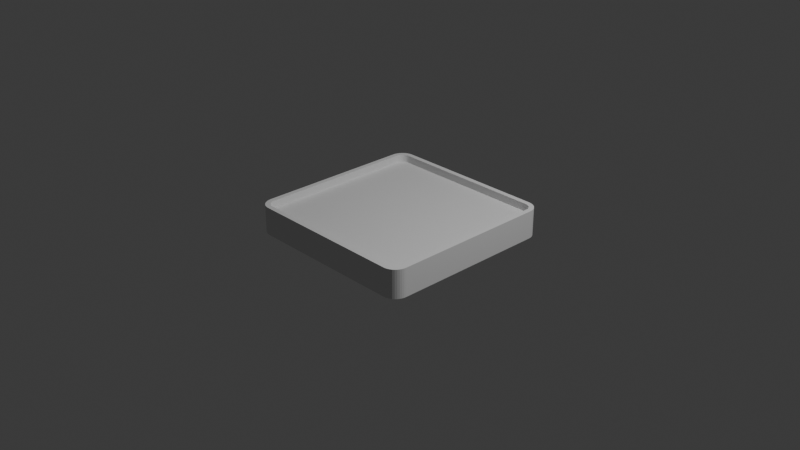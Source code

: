 # Source: pool.blend  (saved by Blender 4.3.32; exported with 4.5.12 LTS)
import bpy
from mathutils import Matrix  # noqa: F401  (used for matrix-valued properties, if any)

bpy.ops.wm.read_factory_settings(use_empty=True)
scene = bpy.context.scene
scene.name = 'Scene'

# ---- collections
col_collection = bpy.data.collections.new('Collection'); scene.collection.children.link(col_collection)

# ---- world
world_world = bpy.data.worlds.new('World'); scene.world = world_world
world_world.use_nodes = True; world_world.node_tree.nodes.clear()
_N = world_world.node_tree.nodes; _L = world_world.node_tree.links
n0 = _N.new('ShaderNodeOutputWorld'); n0.name = 'World Output'; n0.location = (300, 300)
n1 = _N.new('ShaderNodeBackground'); n1.name = 'Background'; n1.location = (10, 300)
n1.inputs[0].default_value = (0.05088, 0.05088, 0.05088, 1.0)
_L.new(n1.outputs[0], n0.inputs[0])
n0.is_active_output = True
world_world.color = (0.05088, 0.05088, 0.05088)
world_world.sun_shadow_jitter_overblur = 0.0

# ---- cameras
cam_camera = bpy.data.cameras.new('Camera')
cam_camera.clip_end = 100.0
cam_camera.ortho_scale = 7.314

# ---- lights
light_light = bpy.data.lights.new('Light', 'POINT')
light_light.energy = 1000.0
light_light.shadow_soft_size = 0.1

# ---- meshes
me_x = bpy.data.meshes.new('立方体')
me_x.from_pydata([(-0.8532, -1.0, -1.0), (-1.0, -0.8532, -1.0), (-0.8761, -0.9982, -1.0), (-0.8985, -0.9928, -1.0), (-0.9198, -0.984, -1.0), (-0.9395, -0.972, -1.0), (-0.957, -0.957, -1.0), (-0.972, -0.9395, -1.0), (-0.984, -0.9198, -1.0), (-0.9928, -0.8985, -1.0), (-0.9982, -0.8761, -1.0), (-0.9468, -0.8511, 1.0), (-0.8511, -0.9468, 1.0), (-0.9455, -0.8678, 1.0), (-0.9421, -0.8821, 1.0), (-0.9365, -0.8956, 1.0), (-0.9288, -0.9081, 1.0), (-0.9193, -0.9193, 1.0), (-0.9081, -0.9288, 1.0), (-0.8956, -0.9365, 1.0), (-0.8821, -0.9421, 1.0), (-0.8678, -0.9455, 1.0), (-1.0, 0.8532, -1.0), (-0.8532, 1.0, -1.0), (-0.9982, 0.8761, -1.0), (-0.9928, 0.8985, -1.0), (-0.984, 0.9198, -1.0), (-0.972, 0.9395, -1.0), (-0.957, 0.957, -1.0), (-0.9395, 0.972, -1.0), (-0.9198, 0.984, -1.0), (-0.8985, 0.9928, -1.0), (-0.8761, 0.9982, -1.0), (-0.8511, 0.9468, 1.0), (-0.9468, 0.8511, 1.0), (-0.8678, 0.9455, 1.0), (-0.8821, 0.9421, 1.0), (-0.8956, 0.9365, 1.0), (-0.9081, 0.9288, 1.0), (-0.9193, 0.9193, 1.0), (-0.9288, 0.9081, 1.0), (-0.9365, 0.8956, 1.0), (-0.9421, 0.8821, 1.0), (-0.9455, 0.8678, 1.0), (1.0, -0.8532, -1.0), (0.8532, -1.0, -1.0), (0.9982, -0.8761, -1.0), (0.9928, -0.8985, -1.0), (0.984, -0.9198, -1.0), (0.972, -0.9395, -1.0), (0.957, -0.957, -1.0), (0.9395, -0.972, -1.0), (0.9198, -0.984, -1.0), (0.8985, -0.9928, -1.0), (0.8761, -0.9982, -1.0), (0.8511, -0.9468, 1.0), (0.9468, -0.8511, 1.0), (0.8678, -0.9455, 1.0), (0.8821, -0.9421, 1.0), (0.8956, -0.9365, 1.0), (0.9081, -0.9288, 1.0), (0.9193, -0.9193, 1.0), (0.9288, -0.9081, 1.0), (0.9365, -0.8956, 1.0), (0.9421, -0.8821, 1.0), (0.9455, -0.8678, 1.0), (0.8532, 1.0, -1.0), (1.0, 0.8532, -1.0), (0.8761, 0.9982, -1.0), (0.8985, 0.9928, -1.0), (0.9198, 0.984, -1.0), (0.9395, 0.972, -1.0), (0.957, 0.957, -1.0), (0.972, 0.9395, -1.0), (0.984, 0.9198, -1.0), (0.9928, 0.8985, -1.0), (0.9982, 0.8761, -1.0), (0.9468, 0.8511, 1.0), (0.8511, 0.9468, 1.0), (0.9455, 0.8678, 1.0), (0.9421, 0.8821, 1.0), (0.9365, 0.8956, 1.0), (0.9288, 0.9081, 1.0), (0.9193, 0.9193, 1.0), (0.9081, 0.9288, 1.0), (0.8956, 0.9365, 1.0), (0.8821, 0.9421, 1.0), (0.8678, 0.9455, 1.0), (-0.8532, -1.0, 1.0), (-0.8761, -0.9982, 1.0), (-0.8985, -0.9928, 1.0), (-0.9198, -0.984, 1.0), (-0.9395, -0.972, 1.0), (-0.957, -0.957, 1.0), (-0.972, -0.9395, 1.0), (-0.984, -0.9198, 1.0), (-0.9928, -0.8985, 1.0), (-0.9982, -0.8761, 1.0), (-1.0, -0.8532, 1.0), (-0.8761, 0.9982, 1.0), (-0.8532, 1.0, 1.0), (-0.8985, 0.9928, 1.0), (-0.9198, 0.984, 1.0), (-0.9395, 0.972, 1.0), (-0.957, 0.957, 1.0), (-0.972, 0.9395, 1.0), (-0.984, 0.9198, 1.0), (-0.9928, 0.8985, 1.0), (-0.9982, 0.8761, 1.0), (-1.0, 0.8532, 1.0), (0.9982, 0.8761, 1.0), (1.0, 0.8532, 1.0), (0.9928, 0.8985, 1.0), (0.984, 0.9198, 1.0), (0.972, 0.9395, 1.0), (0.957, 0.957, 1.0), (0.9395, 0.972, 1.0), (0.9198, 0.984, 1.0), (0.8985, 0.9928, 1.0), (0.8761, 0.9982, 1.0), (0.8532, 1.0, 1.0), (0.8761, -0.9982, 1.0), (0.8532, -1.0, 1.0), (0.8985, -0.9928, 1.0), (0.9198, -0.984, 1.0), (0.9395, -0.972, 1.0), (0.957, -0.957, 1.0), (0.972, -0.9395, 1.0), (0.984, -0.9198, 1.0), (0.9928, -0.8985, 1.0), (0.9982, -0.8761, 1.0), (1.0, -0.8532, 1.0), (-0.8511, -0.9468, -0.609), (-0.8678, -0.9455, -0.609), (-0.8821, -0.9421, -0.609), (-0.8956, -0.9365, -0.609), (-0.9081, -0.9288, -0.609), (-0.9193, -0.9193, -0.609), (-0.9288, -0.9081, -0.609), (-0.9365, -0.8956, -0.609), (-0.9421, -0.8821, -0.609), (-0.9455, -0.8678, -0.609), (-0.9468, -0.8511, -0.609), (-0.8678, 0.9455, -0.609), (-0.8511, 0.9468, -0.609), (-0.8821, 0.9421, -0.609), (-0.8956, 0.9365, -0.609), (-0.9081, 0.9288, -0.609), (-0.9193, 0.9193, -0.609), (-0.9288, 0.9081, -0.609), (-0.9365, 0.8956, -0.609), (-0.9421, 0.8821, -0.609), (-0.9455, 0.8678, -0.609), (-0.9468, 0.8511, -0.609), (0.9455, 0.8678, -0.609), (0.9468, 0.8511, -0.609), (0.9421, 0.8821, -0.609), (0.9365, 0.8956, -0.609), (0.9288, 0.9081, -0.609), (0.9193, 0.9193, -0.609), (0.9081, 0.9288, -0.609), (0.8956, 0.9365, -0.609), (0.8821, 0.9421, -0.609), (0.8678, 0.9455, -0.609), (0.8511, 0.9468, -0.609), (0.8678, -0.9455, -0.609), (0.8511, -0.9468, -0.609), (0.8821, -0.9421, -0.609), (0.8956, -0.9365, -0.609), (0.9081, -0.9288, -0.609), (0.9193, -0.9193, -0.609), (0.9288, -0.9081, -0.609), (0.9365, -0.8956, -0.609), (0.9421, -0.8821, -0.609), (0.9455, -0.8678, -0.609), (0.9468, -0.8511, -0.609), (-0.8821, 0.9421, -0.5919), (-0.8678, 0.9455, -0.5919), (0.9455, -0.8678, -0.5919), (0.9421, -0.8821, -0.5919), (0.9081, 0.9288, -0.5919), (0.9193, 0.9193, -0.5919), (-0.8956, 0.9365, -0.5919), (0.9468, -0.8511, -0.5919), (0.8956, 0.9365, -0.5919), (-0.9081, 0.9288, -0.5919), (-0.9468, -0.8511, -0.5919), (-0.9468, 0.8511, -0.5919), (-0.8511, -0.9468, -0.5919), (-0.8678, -0.9455, -0.5919), (0.8821, 0.9421, -0.5919), (-0.9193, 0.9193, -0.5919), (0.8511, -0.9468, -0.5919), (-0.8821, -0.9421, -0.5919), (0.8678, 0.9455, -0.5919), (-0.9288, 0.9081, -0.5919), (0.9468, 0.8511, -0.5919), (-0.8956, -0.9365, -0.5919), (0.8511, 0.9468, -0.5919), (-0.9365, 0.8956, -0.5919), (-0.8511, 0.9468, -0.5919), (-0.9081, -0.9288, -0.5919), (0.8678, -0.9455, -0.5919), (-0.9421, 0.8821, -0.5919), (-0.9193, -0.9193, -0.5919), (0.8821, -0.9421, -0.5919), (-0.9455, 0.8678, -0.5919), (-0.9288, -0.9081, -0.5919), (0.8956, -0.9365, -0.5919), (-0.9365, -0.8956, -0.5919), (0.9081, -0.9288, -0.5919), (0.9455, 0.8678, -0.5919), (-0.9421, -0.8821, -0.5919), (0.9193, -0.9193, -0.5919), (0.9421, 0.8821, -0.5919), (-0.9455, -0.8678, -0.5919), (0.9288, -0.9081, -0.5919), (0.9365, 0.8956, -0.5919), (0.9365, -0.8956, -0.5919), (0.9288, 0.9081, -0.5919)], [], [(45, 122, 88, 0), (67, 111, 131, 44), (177, 176, 145, 143), (1, 98, 109, 22), (23, 100, 120, 66), (0, 88, 89, 2), (2, 89, 90, 3), (3, 90, 91, 4), (4, 91, 92, 5), (5, 92, 93, 6), (6, 93, 94, 7), (7, 94, 95, 8), (8, 95, 96, 9), (9, 96, 97, 10), (10, 97, 98, 1), (100, 23, 32, 99), (99, 32, 31, 101), (101, 31, 30, 102), (102, 30, 29, 103), (103, 29, 28, 104), (104, 28, 27, 105), (105, 27, 26, 106), (106, 26, 25, 107), (107, 25, 24, 108), (108, 24, 22, 109), (111, 67, 76, 110), (110, 76, 75, 112), (112, 75, 74, 113), (113, 74, 73, 114), (114, 73, 72, 115), (115, 72, 71, 116), (116, 71, 70, 117), (117, 70, 69, 118), (118, 69, 68, 119), (119, 68, 66, 120), (122, 45, 54, 121), (121, 54, 53, 123), (123, 53, 52, 124), (124, 52, 51, 125), (125, 51, 50, 126), (126, 50, 49, 127), (127, 49, 48, 128), (128, 48, 47, 129), (129, 47, 46, 130), (130, 46, 44, 131), (22, 24, 25, 26, 27, 28, 29, 30, 31, 32, 23, 66, 68, 69, 70, 71, 72, 73, 74, 75, 76, 67, 44, 46, 47, 48, 49, 50, 51, 52, 53, 54, 45, 0, 2, 3, 4, 5, 6, 7, 8, 9, 10, 1), (12, 21, 89, 88), (21, 20, 90, 89), (20, 19, 91, 90), (19, 18, 92, 91), (18, 17, 93, 92), (17, 16, 94, 93), (16, 15, 95, 94), (15, 14, 96, 95), (14, 13, 97, 96), (13, 11, 98, 97), (35, 33, 100, 99), (36, 35, 99, 101), (37, 36, 101, 102), (38, 37, 102, 103), (39, 38, 103, 104), (40, 39, 104, 105), (41, 40, 105, 106), (42, 41, 106, 107), (43, 42, 107, 108), (34, 43, 108, 109), (79, 77, 111, 110), (80, 79, 110, 112), (81, 80, 112, 113), (82, 81, 113, 114), (83, 82, 114, 115), (84, 83, 115, 116), (85, 84, 116, 117), (86, 85, 117, 118), (87, 86, 118, 119), (78, 87, 119, 120), (57, 55, 122, 121), (58, 57, 121, 123), (59, 58, 123, 124), (60, 59, 124, 125), (61, 60, 125, 126), (62, 61, 126, 127), (63, 62, 127, 128), (64, 63, 128, 129), (65, 64, 129, 130), (56, 65, 130, 131), (11, 34, 109, 98), (55, 12, 88, 122), (77, 56, 131, 111), (33, 78, 120, 100), (155, 154, 156, 157, 158, 159, 160, 161, 162, 163, 164, 144, 143, 145, 146, 147, 148, 149, 150, 151, 152, 153, 142, 141, 140, 139, 138, 137, 136, 135, 134, 133, 132, 166, 165, 167, 168, 169, 170, 171, 172, 173, 174, 175), (179, 178, 174, 173), (181, 180, 160, 159), (176, 182, 146, 145), (178, 183, 175, 174), (180, 184, 161, 160), (182, 185, 147, 146), (187, 186, 142, 153), (189, 188, 132, 133), (184, 190, 162, 161), (185, 191, 148, 147), (188, 192, 166, 132), (193, 189, 133, 134), (190, 194, 163, 162), (191, 195, 149, 148), (183, 196, 155, 175), (197, 193, 134, 135), (194, 198, 164, 163), (195, 199, 150, 149), (198, 200, 144, 164), (201, 197, 135, 136), (192, 202, 165, 166), (199, 203, 151, 150), (204, 201, 136, 137), (202, 205, 167, 165), (203, 206, 152, 151), (207, 204, 137, 138), (205, 208, 168, 167), (206, 187, 153, 152), (209, 207, 138, 139), (208, 210, 169, 168), (196, 211, 154, 155), (212, 209, 139, 140), (210, 213, 170, 169), (211, 214, 156, 154), (215, 212, 140, 141), (213, 216, 171, 170), (214, 217, 157, 156), (186, 215, 141, 142), (216, 218, 172, 171), (217, 219, 158, 157), (200, 177, 143, 144), (218, 179, 173, 172), (219, 181, 159, 158), (82, 83, 181, 219), (63, 64, 179, 218), (33, 35, 177, 200), (81, 82, 219, 217), (62, 63, 218, 216), (11, 13, 215, 186), (80, 81, 217, 214), (61, 62, 216, 213), (13, 14, 212, 215), (79, 80, 214, 211), (60, 61, 213, 210), (14, 15, 209, 212), (77, 79, 211, 196), (59, 60, 210, 208), (15, 16, 207, 209), (43, 34, 187, 206), (58, 59, 208, 205), (16, 17, 204, 207), (42, 43, 206, 203), (57, 58, 205, 202), (17, 18, 201, 204), (41, 42, 203, 199), (55, 57, 202, 192), (18, 19, 197, 201), (78, 33, 200, 198), (40, 41, 199, 195), (87, 78, 198, 194), (19, 20, 193, 197), (56, 77, 196, 183), (39, 40, 195, 191), (86, 87, 194, 190), (20, 21, 189, 193), (12, 55, 192, 188), (38, 39, 191, 185), (85, 86, 190, 184), (21, 12, 188, 189), (34, 11, 186, 187), (37, 38, 185, 182), (84, 85, 184, 180), (65, 56, 183, 178), (36, 37, 182, 176), (83, 84, 180, 181), (64, 65, 178, 179), (35, 36, 176, 177)])
_uv = me_x.uv_layers.new(name='UV 贴图')
_uv.uv.foreach_set('vector', [0.375, 0.7684, 0.625, 0.7684, 0.625, 0.9816, 0.375, 0.9816, 0.375, 0.5184, 0.625, 0.5184, 0.625, 0.7316, 0.375, 0.7316, 0.8585, 0.5068, 0.8603, 0.5072, 0.8603, 0.5072, 0.8585, 0.5068, 0.375, 0.01835, 0.625, 0.01835, 0.625, 0.2316, 0.375, 0.2316, 0.375, 0.2684, 0.625, 0.2684, 0.625, 0.4816, 0.375, 0.4816, 0.375, 0.9816, 0.625, 0.9816, 0.625, 0.9845, 0.375, 0.9845, 0.375, 0.9845, 0.625, 0.9845, 0.625, 0.9873, 0.375, 0.9873, 0.375, 0.9873, 0.625, 0.9873, 0.625, 0.99, 0.375, 0.99, 0.375, 0.99, 0.625, 0.99, 0.625, 0.9924, 0.375, 0.9924, 0.375, 0.9924, 0.625, 0.9924, 0.625, 1.0, 0.375, 1.0, 0.375, 0.0, 0.625, 0.0, 0.625, 0.007566, 0.375, 0.007566, 0.375, 0.007566, 0.625, 0.007566, 0.625, 0.01002, 0.375, 0.01002, 0.375, 0.01002, 0.625, 0.01002, 0.625, 0.01268, 0.375, 0.01268, 0.375, 0.01268, 0.625, 0.01268, 0.625, 0.01548, 0.375, 0.01548, 0.375, 0.01548, 0.625, 0.01548, 0.625, 0.01835, 0.375, 0.01835, 0.625, 0.2684, 0.375, 0.2684, 0.375, 0.2655, 0.625, 0.2655, 0.625, 0.2655, 0.375, 0.2655, 0.375, 0.2627, 0.625, 0.2627, 0.625, 0.2627, 0.375, 0.2627, 0.375, 0.26, 0.625, 0.26, 0.625, 0.26, 0.375, 0.26, 0.375, 0.2576, 0.625, 0.2576, 0.625, 0.2576, 0.375, 0.2576, 0.375, 0.25, 0.625, 0.25, 0.625, 0.25, 0.375, 0.25, 0.375, 0.2424, 0.625, 0.2424, 0.625, 0.2424, 0.375, 0.2424, 0.375, 0.24, 0.625, 0.24, 0.625, 0.24, 0.375, 0.24, 0.375, 0.2373, 0.625, 0.2373, 0.625, 0.2373, 0.375, 0.2373, 0.375, 0.2345, 0.625, 0.2345, 0.625, 0.2345, 0.375, 0.2345, 0.375, 0.2316, 0.625, 0.2316, 0.625, 0.5184, 0.375, 0.5184, 0.375, 0.5155, 0.625, 0.5155, 0.625, 0.5155, 0.375, 0.5155, 0.375, 0.5127, 0.625, 0.5127, 0.625, 0.5127, 0.375, 0.5127, 0.375, 0.51, 0.625, 0.51, 0.625, 0.51, 0.375, 0.51, 0.375, 0.5076, 0.625, 0.5076, 0.625, 0.5076, 0.375, 0.5076, 0.375, 0.5, 0.625, 0.5, 0.625, 0.5, 0.375, 0.5, 0.375, 0.4924, 0.625, 0.4924, 0.625, 0.4924, 0.375, 0.4924, 0.375, 0.49, 0.625, 0.49, 0.625, 0.49, 0.375, 0.49, 0.375, 0.4873, 0.625, 0.4873, 0.625, 0.4873, 0.375, 0.4873, 0.375, 0.4845, 0.625, 0.4845, 0.625, 0.4845, 0.375, 0.4845, 0.375, 0.4816, 0.625, 0.4816, 0.625, 0.7684, 0.375, 0.7684, 0.375, 0.7655, 0.625, 0.7655, 0.625, 0.7655, 0.375, 0.7655, 0.375, 0.7627, 0.625, 0.7627, 0.625, 0.7627, 0.375, 0.7627, 0.375, 0.76, 0.625, 0.76, 0.625, 0.76, 0.375, 0.76, 0.375, 0.7576, 0.625, 0.7576, 0.625, 0.7576, 0.375, 0.7576, 0.375, 0.75, 0.625, 0.75, 0.625, 0.75, 0.375, 0.75, 0.375, 0.7424, 0.625, 0.7424, 0.625, 0.7424, 0.375, 0.7424, 0.375, 0.74, 0.625, 0.74, 0.625, 0.74, 0.375, 0.74, 0.375, 0.7373, 0.625, 0.7373, 0.625, 0.7373, 0.375, 0.7373, 0.375, 0.7345, 0.625, 0.7345, 0.625, 0.7345, 0.375, 0.7345, 0.375, 0.7316, 0.625, 0.7316, 0.125, 0.5184, 0.1252, 0.5155, 0.1259, 0.5127, 0.127, 0.51, 0.1285, 0.5076, 0.1304, 0.5054, 0.1326, 0.5035, 0.135, 0.502, 0.1377, 0.5009, 0.1405, 0.5002, 0.1434, 0.5, 0.3566, 0.5, 0.3595, 0.5002, 0.3623, 0.5009, 0.365, 0.502, 0.3674, 0.5035, 0.3696, 0.5054, 0.3715, 0.5076, 0.373, 0.51, 0.3741, 0.5127, 0.3748, 0.5155, 0.375, 0.5184, 0.375, 0.7316, 0.3748, 0.7345, 0.3741, 0.7373, 0.373, 0.74, 0.3715, 0.7424, 0.3696, 0.7446, 0.3674, 0.7465, 0.365, 0.748, 0.3623, 0.7491, 0.3595, 0.7498, 0.3566, 0.75, 0.1434, 0.75, 0.1405, 0.7498, 0.1377, 0.7491, 0.135, 0.748, 0.1326, 0.7465, 0.1304, 0.7446, 0.1285, 0.7424, 0.127, 0.74, 0.1259, 0.7373, 0.1252, 0.7345, 0.125, 0.7316, 0.8564, 0.7434, 0.8585, 0.7432, 0.8595, 0.7498, 0.8566, 0.75, 0.8585, 0.7432, 0.8603, 0.7428, 0.8623, 0.7491, 0.8595, 0.7498, 0.8603, 0.7428, 0.862, 0.7421, 0.865, 0.748, 0.8623, 0.7491, 0.862, 0.7421, 0.8635, 0.7411, 0.8674, 0.7465, 0.865, 0.748, 0.8635, 0.7411, 0.8649, 0.7399, 0.8696, 0.7446, 0.8674, 0.7465, 0.8649, 0.7399, 0.8661, 0.7385, 0.8715, 0.7424, 0.8696, 0.7446, 0.8661, 0.7385, 0.8671, 0.737, 0.873, 0.74, 0.8715, 0.7424, 0.8671, 0.737, 0.8678, 0.7353, 0.8741, 0.7373, 0.873, 0.74, 0.8678, 0.7353, 0.8682, 0.7335, 0.8748, 0.7345, 0.8741, 0.7373, 0.8682, 0.7335, 0.8684, 0.7314, 0.875, 0.7316, 0.8748, 0.7345, 0.8585, 0.5068, 0.8564, 0.5066, 0.8566, 0.5, 0.8595, 0.5002, 0.8603, 0.5072, 0.8585, 0.5068, 0.8595, 0.5002, 0.8623, 0.5009, 0.862, 0.5079, 0.8603, 0.5072, 0.8623, 0.5009, 0.865, 0.502, 0.8635, 0.5089, 0.862, 0.5079, 0.865, 0.502, 0.8674, 0.5035, 0.8649, 0.5101, 0.8635, 0.5089, 0.8674, 0.5035, 0.8696, 0.5054, 0.8661, 0.5115, 0.8649, 0.5101, 0.8696, 0.5054, 0.8715, 0.5076, 0.8671, 0.513, 0.8661, 0.5115, 0.8715, 0.5076, 0.873, 0.51, 0.8678, 0.5147, 0.8671, 0.513, 0.873, 0.51, 0.8741, 0.5127, 0.8682, 0.5165, 0.8678, 0.5147, 0.8741, 0.5127, 0.8748, 0.5155, 0.8684, 0.5186, 0.8682, 0.5165, 0.8748, 0.5155, 0.875, 0.5184, 0.6318, 0.5165, 0.6316, 0.5186, 0.625, 0.5184, 0.6252, 0.5155, 0.6322, 0.5147, 0.6318, 0.5165, 0.6252, 0.5155, 0.6259, 0.5127, 0.6329, 0.513, 0.6322, 0.5147, 0.6259, 0.5127, 0.627, 0.51, 0.6339, 0.5115, 0.6329, 0.513, 0.627, 0.51, 0.6285, 0.5076, 0.6351, 0.5101, 0.6339, 0.5115, 0.6285, 0.5076, 0.6304, 0.5054, 0.6365, 0.5089, 0.6351, 0.5101, 0.6304, 0.5054, 0.6326, 0.5035, 0.638, 0.5079, 0.6365, 0.5089, 0.6326, 0.5035, 0.635, 0.502, 0.6397, 0.5072, 0.638, 0.5079, 0.635, 0.502, 0.6377, 0.5009, 0.6415, 0.5068, 0.6397, 0.5072, 0.6377, 0.5009, 0.6405, 0.5002, 0.6436, 0.5066, 0.6415, 0.5068, 0.6405, 0.5002, 0.6434, 0.5, 0.6415, 0.7432, 0.6436, 0.7434, 0.6434, 0.75, 0.6405, 0.7498, 0.6397, 0.7428, 0.6415, 0.7432, 0.6405, 0.7498, 0.6377, 0.7491, 0.638, 0.7421, 0.6397, 0.7428, 0.6377, 0.7491, 0.635, 0.748, 0.6365, 0.7411, 0.638, 0.7421, 0.635, 0.748, 0.6326, 0.7465, 0.6351, 0.7399, 0.6365, 0.7411, 0.6326, 0.7465, 0.6304, 0.7446, 0.6339, 0.7385, 0.6351, 0.7399, 0.6304, 0.7446, 0.6285, 0.7424, 0.6329, 0.737, 0.6339, 0.7385, 0.6285, 0.7424, 0.627, 0.74, 0.6322, 0.7353, 0.6329, 0.737, 0.627, 0.74, 0.6259, 0.7373, 0.6318, 0.7335, 0.6322, 0.7353, 0.6259, 0.7373, 0.6252, 0.7345, 0.6316, 0.7314, 0.6318, 0.7335, 0.6252, 0.7345, 0.625, 0.7316, 0.8684, 0.7314, 0.8684, 0.5186, 0.875, 0.5184, 0.875, 0.7316, 0.6436, 0.7434, 0.8564, 0.7434, 0.8566, 0.75, 0.6434, 0.75, 0.6316, 0.5186, 0.6316, 0.7314, 0.625, 0.7316, 0.625, 0.5184, 0.8564, 0.5066, 0.6436, 0.5066, 0.6434, 0.5, 0.8566, 0.5, 0.6316, 0.5186, 0.6318, 0.5165, 0.6322, 0.5147, 0.6329, 0.513, 0.6339, 0.5115, 0.6351, 0.5101, 0.6365, 0.5089, 0.638, 0.5079, 0.6397, 0.5072, 0.6415, 0.5068, 0.6436, 0.5066, 0.8564, 0.5066, 0.8585, 0.5068, 0.8603, 0.5072, 0.862, 0.5079, 0.8635, 0.5089, 0.8649, 0.5101, 0.8661, 0.5115, 0.8671, 0.513, 0.8678, 0.5147, 0.8682, 0.5165, 0.8684, 0.5186, 0.8684, 0.7314, 0.8682, 0.7335, 0.8678, 0.7353, 0.8671, 0.737, 0.8661, 0.7385, 0.8649, 0.7399, 0.8635, 0.7411, 0.862, 0.7421, 0.8603, 0.7428, 0.8585, 0.7432, 0.8564, 0.7434, 0.6436, 0.7434, 0.6415, 0.7432, 0.6397, 0.7428, 0.638, 0.7421, 0.6365, 0.7411, 0.6351, 0.7399, 0.6339, 0.7385, 0.6329, 0.737, 0.6322, 0.7353, 0.6318, 0.7335, 0.6316, 0.7314, 0.6322, 0.7353, 0.6318, 0.7335, 0.6318, 0.7335, 0.6322, 0.7353, 0.6351, 0.5101, 0.6365, 0.5089, 0.6365, 0.5089, 0.6351, 0.5101, 0.8603, 0.5072, 0.862, 0.5079, 0.862, 0.5079, 0.8603, 0.5072, 0.6318, 0.7335, 0.6316, 0.7314, 0.6316, 0.7314, 0.6318, 0.7335, 0.6365, 0.5089, 0.638, 0.5079, 0.638, 0.5079, 0.6365, 0.5089, 0.862, 0.5079, 0.8635, 0.5089, 0.8635, 0.5089, 0.862, 0.5079, 0.8684, 0.5186, 0.8684, 0.7314, 0.8684, 0.7314, 0.8684, 0.5186, 0.8585, 0.7432, 0.8564, 0.7434, 0.8564, 0.7434, 0.8585, 0.7432, 0.638, 0.5079, 0.6397, 0.5072, 0.6397, 0.5072, 0.638, 0.5079, 0.8635, 0.5089, 0.8649, 0.5101, 0.8649, 0.5101, 0.8635, 0.5089, 0.8564, 0.7434, 0.6436, 0.7434, 0.6436, 0.7434, 0.8564, 0.7434, 0.8603, 0.7428, 0.8585, 0.7432, 0.8585, 0.7432, 0.8603, 0.7428, 0.6397, 0.5072, 0.6415, 0.5068, 0.6415, 0.5068, 0.6397, 0.5072, 0.8649, 0.5101, 0.8661, 0.5115, 0.8661, 0.5115, 0.8649, 0.5101, 0.6316, 0.7314, 0.6316, 0.5186, 0.6316, 0.5186, 0.6316, 0.7314, 0.862, 0.7421, 0.8603, 0.7428, 0.8603, 0.7428, 0.862, 0.7421, 0.6415, 0.5068, 0.6436, 0.5066, 0.6436, 0.5066, 0.6415, 0.5068, 0.8661, 0.5115, 0.8671, 0.513, 0.8671, 0.513, 0.8661, 0.5115, 0.6436, 0.5066, 0.8564, 0.5066, 0.8564, 0.5066, 0.6436, 0.5066, 0.8635, 0.7411, 0.862, 0.7421, 0.862, 0.7421, 0.8635, 0.7411, 0.6436, 0.7434, 0.6415, 0.7432, 0.6415, 0.7432, 0.6436, 0.7434, 0.8671, 0.513, 0.8678, 0.5147, 0.8678, 0.5147, 0.8671, 0.513, 0.8649, 0.7399, 0.8635, 0.7411, 0.8635, 0.7411, 0.8649, 0.7399, 0.6415, 0.7432, 0.6397, 0.7428, 0.6397, 0.7428, 0.6415, 0.7432, 0.8678, 0.5147, 0.8682, 0.5165, 0.8682, 0.5165, 0.8678, 0.5147, 0.8661, 0.7385, 0.8649, 0.7399, 0.8649, 0.7399, 0.8661, 0.7385, 0.6397, 0.7428, 0.638, 0.7421, 0.638, 0.7421, 0.6397, 0.7428, 0.8682, 0.5165, 0.8684, 0.5186, 0.8684, 0.5186, 0.8682, 0.5165, 0.8671, 0.737, 0.8661, 0.7385, 0.8661, 0.7385, 0.8671, 0.737, 0.638, 0.7421, 0.6365, 0.7411, 0.6365, 0.7411, 0.638, 0.7421, 0.6316, 0.5186, 0.6318, 0.5165, 0.6318, 0.5165, 0.6316, 0.5186, 0.8678, 0.7353, 0.8671, 0.737, 0.8671, 0.737, 0.8678, 0.7353, 0.6365, 0.7411, 0.6351, 0.7399, 0.6351, 0.7399, 0.6365, 0.7411, 0.6318, 0.5165, 0.6322, 0.5147, 0.6322, 0.5147, 0.6318, 0.5165, 0.8682, 0.7335, 0.8678, 0.7353, 0.8678, 0.7353, 0.8682, 0.7335, 0.6351, 0.7399, 0.6339, 0.7385, 0.6339, 0.7385, 0.6351, 0.7399, 0.6322, 0.5147, 0.6329, 0.513, 0.6329, 0.513, 0.6322, 0.5147, 0.8684, 0.7314, 0.8682, 0.7335, 0.8682, 0.7335, 0.8684, 0.7314, 0.6339, 0.7385, 0.6329, 0.737, 0.6329, 0.737, 0.6339, 0.7385, 0.6329, 0.513, 0.6339, 0.5115, 0.6339, 0.5115, 0.6329, 0.513, 0.8564, 0.5066, 0.8585, 0.5068, 0.8585, 0.5068, 0.8564, 0.5066, 0.6329, 0.737, 0.6322, 0.7353, 0.6322, 0.7353, 0.6329, 0.737, 0.6339, 0.5115, 0.6351, 0.5101, 0.6351, 0.5101, 0.6339, 0.5115, 0.6339, 0.5115, 0.6351, 0.5101, 0.6351, 0.5101, 0.6339, 0.5115, 0.6329, 0.737, 0.6322, 0.7353, 0.6322, 0.7353, 0.6329, 0.737, 0.8564, 0.5066, 0.8585, 0.5068, 0.8585, 0.5068, 0.8564, 0.5066, 0.6329, 0.513, 0.6339, 0.5115, 0.6339, 0.5115, 0.6329, 0.513, 0.6339, 0.7385, 0.6329, 0.737, 0.6329, 0.737, 0.6339, 0.7385, 0.8684, 0.7314, 0.8682, 0.7335, 0.8682, 0.7335, 0.8684, 0.7314, 0.6322, 0.5147, 0.6329, 0.513, 0.6329, 0.513, 0.6322, 0.5147, 0.6351, 0.7399, 0.6339, 0.7385, 0.6339, 0.7385, 0.6351, 0.7399, 0.8682, 0.7335, 0.8678, 0.7353, 0.8678, 0.7353, 0.8682, 0.7335, 0.6318, 0.5165, 0.6322, 0.5147, 0.6322, 0.5147, 0.6318, 0.5165, 0.6365, 0.7411, 0.6351, 0.7399, 0.6351, 0.7399, 0.6365, 0.7411, 0.8678, 0.7353, 0.8671, 0.737, 0.8671, 0.737, 0.8678, 0.7353, 0.6316, 0.5186, 0.6318, 0.5165, 0.6318, 0.5165, 0.6316, 0.5186, 0.638, 0.7421, 0.6365, 0.7411, 0.6365, 0.7411, 0.638, 0.7421, 0.8671, 0.737, 0.8661, 0.7385, 0.8661, 0.7385, 0.8671, 0.737, 0.8682, 0.5165, 0.8684, 0.5186, 0.8684, 0.5186, 0.8682, 0.5165, 0.6397, 0.7428, 0.638, 0.7421, 0.638, 0.7421, 0.6397, 0.7428, 0.8661, 0.7385, 0.8649, 0.7399, 0.8649, 0.7399, 0.8661, 0.7385, 0.8678, 0.5147, 0.8682, 0.5165, 0.8682, 0.5165, 0.8678, 0.5147, 0.6415, 0.7432, 0.6397, 0.7428, 0.6397, 0.7428, 0.6415, 0.7432, 0.8649, 0.7399, 0.8635, 0.7411, 0.8635, 0.7411, 0.8649, 0.7399, 0.8671, 0.513, 0.8678, 0.5147, 0.8678, 0.5147, 0.8671, 0.513, 0.6436, 0.7434, 0.6415, 0.7432, 0.6415, 0.7432, 0.6436, 0.7434, 0.8635, 0.7411, 0.862, 0.7421, 0.862, 0.7421, 0.8635, 0.7411, 0.6436, 0.5066, 0.8564, 0.5066, 0.8564, 0.5066, 0.6436, 0.5066, 0.8661, 0.5115, 0.8671, 0.513, 0.8671, 0.513, 0.8661, 0.5115, 0.6415, 0.5068, 0.6436, 0.5066, 0.6436, 0.5066, 0.6415, 0.5068, 0.862, 0.7421, 0.8603, 0.7428, 0.8603, 0.7428, 0.862, 0.7421, 0.6316, 0.7314, 0.6316, 0.5186, 0.6316, 0.5186, 0.6316, 0.7314, 0.8649, 0.5101, 0.8661, 0.5115, 0.8661, 0.5115, 0.8649, 0.5101, 0.6397, 0.5072, 0.6415, 0.5068, 0.6415, 0.5068, 0.6397, 0.5072, 0.8603, 0.7428, 0.8585, 0.7432, 0.8585, 0.7432, 0.8603, 0.7428, 0.8564, 0.7434, 0.6436, 0.7434, 0.6436, 0.7434, 0.8564, 0.7434, 0.8635, 0.5089, 0.8649, 0.5101, 0.8649, 0.5101, 0.8635, 0.5089, 0.638, 0.5079, 0.6397, 0.5072, 0.6397, 0.5072, 0.638, 0.5079, 0.8585, 0.7432, 0.8564, 0.7434, 0.8564, 0.7434, 0.8585, 0.7432, 0.8684, 0.5186, 0.8684, 0.7314, 0.8684, 0.7314, 0.8684, 0.5186, 0.862, 0.5079, 0.8635, 0.5089, 0.8635, 0.5089, 0.862, 0.5079, 0.6365, 0.5089, 0.638, 0.5079, 0.638, 0.5079, 0.6365, 0.5089, 0.6318, 0.7335, 0.6316, 0.7314, 0.6316, 0.7314, 0.6318, 0.7335, 0.8603, 0.5072, 0.862, 0.5079, 0.862, 0.5079, 0.8603, 0.5072, 0.6351, 0.5101, 0.6365, 0.5089, 0.6365, 0.5089, 0.6351, 0.5101, 0.6322, 0.7353, 0.6318, 0.7335, 0.6318, 0.7335, 0.6322, 0.7353, 0.8585, 0.5068, 0.8603, 0.5072, 0.8603, 0.5072, 0.8585, 0.5068])
me_x.update()
me_001 = bpy.data.meshes.new('立方体.001')
me_001.from_pydata([(-0.8511, -0.9468, 0.06947), (-0.8678, -0.9455, 0.06947), (-0.8821, -0.9421, 0.06947), (-0.8956, -0.9365, 0.06947), (-0.9081, -0.9288, 0.06947), (-0.9193, -0.9193, 0.06947), (-0.9288, -0.9081, 0.06947), (-0.9365, -0.8956, 0.06947), (-0.9421, -0.8821, 0.06947), (-0.9455, -0.8678, 0.06947), (-0.9468, -0.8511, 0.06947), (-0.8678, 0.9455, 0.06947), (-0.8511, 0.9468, 0.06947), (-0.8821, 0.9421, 0.06947), (-0.8956, 0.9365, 0.06947), (-0.9081, 0.9288, 0.06947), (-0.9193, 0.9193, 0.06947), (-0.9288, 0.9081, 0.06947), (-0.9365, 0.8956, 0.06947), (-0.9421, 0.8821, 0.06947), (-0.9455, 0.8678, 0.06947), (-0.9468, 0.8511, 0.06947), (0.9455, 0.8678, 0.06947), (0.9468, 0.8511, 0.06947), (0.9421, 0.8821, 0.06947), (0.9365, 0.8956, 0.06947), (0.9288, 0.9081, 0.06947), (0.9193, 0.9193, 0.06947), (0.9081, 0.9288, 0.06947), (0.8956, 0.9365, 0.06947), (0.8821, 0.9421, 0.06947), (0.8678, 0.9455, 0.06947), (0.8511, 0.9468, 0.06947), (0.8678, -0.9455, 0.06947), (0.8511, -0.9468, 0.06947), (0.8821, -0.9421, 0.06947), (0.8956, -0.9365, 0.06947), (0.9081, -0.9288, 0.06947), (0.9193, -0.9193, 0.06947), (0.9288, -0.9081, 0.06947), (0.9365, -0.8956, 0.06947), (0.9421, -0.8821, 0.06947), (0.9455, -0.8678, 0.06947), (0.9468, -0.8511, 0.06947)], [], [(23, 22, 24, 25, 26, 27, 28, 29, 30, 31, 32, 12, 11, 13, 14, 15, 16, 17, 18, 19, 20, 21, 10, 9, 8, 7, 6, 5, 4, 3, 2, 1, 0, 34, 33, 35, 36, 37, 38, 39, 40, 41, 42, 43)])
_uv = me_001.uv_layers.new(name='UV 贴图')
_uv.uv.foreach_set('vector', [0.6316, 0.5186, 0.6318, 0.5165, 0.6322, 0.5147, 0.6329, 0.513, 0.6339, 0.5115, 0.6351, 0.5101, 0.6365, 0.5089, 0.638, 0.5079, 0.6397, 0.5072, 0.6415, 0.5068, 0.6436, 0.5066, 0.8564, 0.5066, 0.8585, 0.5068, 0.8603, 0.5072, 0.862, 0.5079, 0.8635, 0.5089, 0.8649, 0.5101, 0.8661, 0.5115, 0.8671, 0.513, 0.8678, 0.5147, 0.8682, 0.5165, 0.8684, 0.5186, 0.8684, 0.7314, 0.8682, 0.7335, 0.8678, 0.7353, 0.8671, 0.737, 0.8661, 0.7385, 0.8649, 0.7399, 0.8635, 0.7411, 0.862, 0.7421, 0.8603, 0.7428, 0.8585, 0.7432, 0.8564, 0.7434, 0.6436, 0.7434, 0.6415, 0.7432, 0.6397, 0.7428, 0.638, 0.7421, 0.6365, 0.7411, 0.6351, 0.7399, 0.6339, 0.7385, 0.6329, 0.737, 0.6322, 0.7353, 0.6318, 0.7335, 0.6316, 0.7314])
me_001.update()

# ---- objects
ob_light = bpy.data.objects.new('Light', light_light)
ob_camera = bpy.data.objects.new('Camera', cam_camera)
ob_pool = bpy.data.objects.new('pool', me_x)
ob_water = bpy.data.objects.new('water', me_001)

# ---- transforms, parenting, visibility, modifiers, constraints
ob_light.location = (4.076, 1.005, 5.904)
ob_light.rotation_euler = (0.6503, 0.05522, 1.866)
ob_light.lock_rotations_4d = False
ob_light.empty_display_type = 'ARROWS'
ob_light.color = (0.0, 0.0, 0.0, 0.0)
ob_light.lineart.crease_threshold = 0.0
ob_camera.location = (7.359, -6.926, 4.958)
ob_camera.rotation_euler = (1.109, 0.0, 0.8149)
ob_camera.lock_rotations_4d = False
ob_camera.empty_display_type = 'ARROWS'
ob_camera.color = (0.0, 0.0, 0.0, 0.0)
ob_camera.display_type = 'WIRE'
ob_camera.lineart.crease_threshold = 0.0
ob_pool.location = (0.0, 0.0, 0.0)
ob_pool.scale = (1.0, 1.0, 0.1528)
ob_water.location = (0.0, 0.0, 0.0)

# ---- collection membership
col_collection.objects.link(ob_light)
col_collection.objects.link(ob_camera)
col_collection.objects.link(ob_pool)
col_collection.objects.link(ob_water)

# ---- scene / render settings (as saved in the file)
scene.camera = ob_camera
scene.frame_start = 1; scene.frame_end = 250; scene.frame_set(1)
scene.render.engine = 'BLENDER_EEVEE_NEXT'
bpy.context.view_layer.update()
